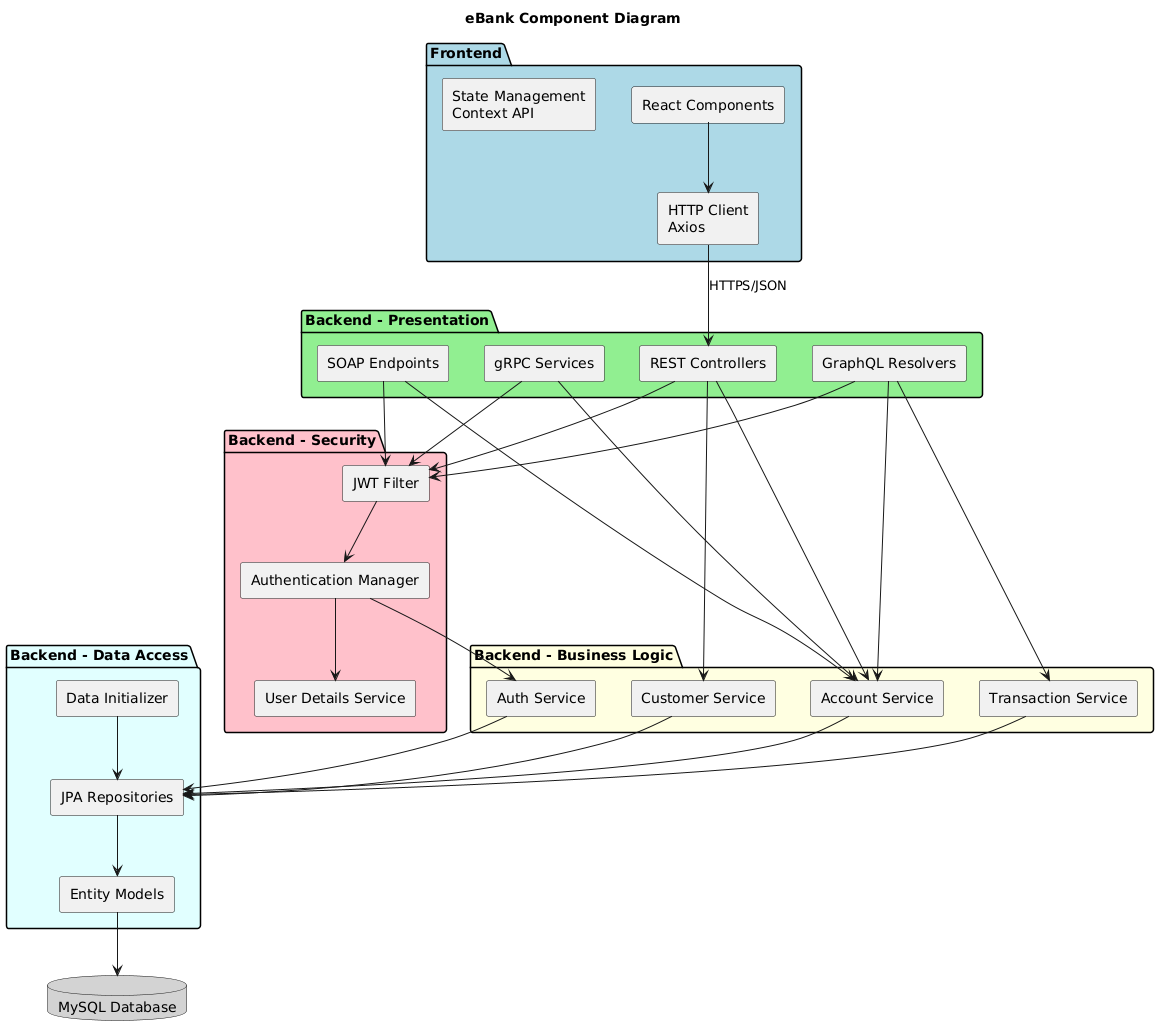

The diagram above was rendered by PlantUML. Its source (embedded in the PNG):
@startuml
title eBank Component Diagram

skinparam componentStyle rectangle

package "Frontend" #LightBlue {
  [React Components] as ReactComp
  [State Management\nContext API] as State
  [HTTP Client\nAxios] as HttpClient
}

package "Backend - Presentation" #LightGreen {
  [REST Controllers] as RESTCtrl
  [SOAP Endpoints] as SOAPEndpoint
  [gRPC Services] as GRPCService  
  [GraphQL Resolvers] as GraphQLResolver
}

package "Backend - Security" #Pink {
  [JWT Filter] as JWTFilter
  [Authentication Manager] as AuthMgr
  [User Details Service] as UserDetails
}

package "Backend - Business Logic" #LightYellow {
  [Account Service] as AccService
  [Customer Service] as CustService
  [Transaction Service] as TxService
  [Auth Service] as AuthService
}

package "Backend - Data Access" #LightCyan {
  [JPA Repositories] as Repos
  [Entity Models] as Entities
  [Data Initializer] as DataInit
}

database "MySQL Database" as DB #LightGray

ReactComp --> HttpClient
HttpClient --> RESTCtrl : HTTPS/JSON

RESTCtrl --> JWTFilter
SOAPEndpoint --> JWTFilter
GRPCService --> JWTFilter
GraphQLResolver --> JWTFilter

JWTFilter --> AuthMgr
AuthMgr --> UserDetails
AuthMgr --> AuthService

RESTCtrl --> AccService
RESTCtrl --> CustService
SOAPEndpoint --> AccService
GRPCService --> AccService
GraphQLResolver --> AccService
GraphQLResolver --> TxService

AccService --> Repos
CustService --> Repos
TxService --> Repos
AuthService --> Repos

Repos --> Entities
Entities --> DB
DataInit --> Repos
@enduml